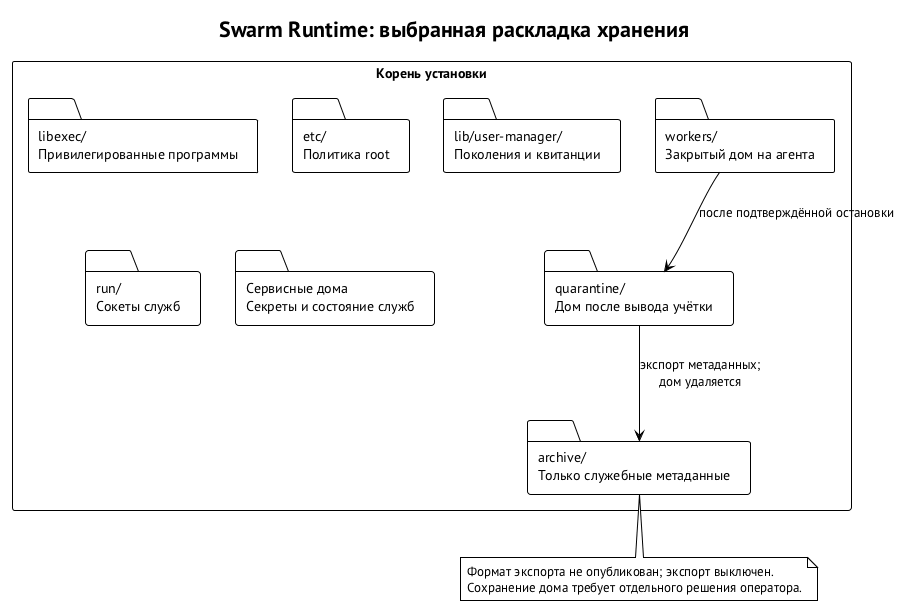

The diagram above was rendered by PlantUML. Its source (embedded in the PNG):
@startuml platform-storage-layout
!theme plain
skinparam defaultFontName "PT Sans"
skinparam shadowing false
skinparam packageStyle rectangle
title Swarm Runtime: выбранная раскладка хранения
package "Корень установки" {
  folder "libexec/\nПривилегированные программы" as BIN
  folder "etc/\nПолитика root" as ETC
  folder "lib/user-manager/\nПоколения и квитанции" as LEDGER
  folder "run/\nСокеты служб" as RUN
  folder "Сервисные дома\nСекреты и состояние служб" as SERVICES
  folder "workers/\nЗакрытый дом на агента" as WORKERS
  folder "quarantine/\nДом после вывода учётки" as QUAR
  folder "archive/\nТолько служебные метаданные" as ARCH
}
WORKERS --> QUAR : после подтверждённой остановки
QUAR --> ARCH : экспорт метаданных;\nдом удаляется
note bottom of ARCH
  Формат экспорта не опубликован; экспорт выключен.
  Сохранение дома требует отдельного решения оператора.
end note
@enduml